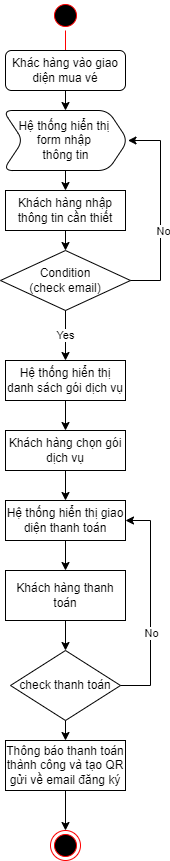

The diagram above was exported from draw.io. Its source (the exported page's mxGraphModel, read from the mxfile embedded in the PNG):
<mxGraphModel dx="1038" dy="579" grid="1" gridSize="10" guides="1" tooltips="1" connect="1" arrows="1" fold="1" page="1" pageScale="1" pageWidth="850" pageHeight="1100" math="0" shadow="0">
  <root>
    <mxCell id="0" />
    <mxCell id="1" parent="0" />
    <mxCell id="BpqCdJTHy5uT4D_Gl0hf-1" value="" style="ellipse;html=1;shape=startState;fillColor=#000000;strokeColor=#ff0000;" parent="1" vertex="1">
      <mxGeometry x="380" y="10" width="30" height="30" as="geometry" />
    </mxCell>
    <mxCell id="BpqCdJTHy5uT4D_Gl0hf-2" value="" style="edgeStyle=orthogonalEdgeStyle;html=1;verticalAlign=bottom;endArrow=open;endSize=8;strokeColor=#ff0000;rounded=0;entryX=0.5;entryY=0;entryDx=0;entryDy=0;" parent="1" source="BpqCdJTHy5uT4D_Gl0hf-1" edge="1">
      <mxGeometry relative="1" as="geometry">
        <mxPoint x="395" y="70" as="targetPoint" />
      </mxGeometry>
    </mxCell>
    <mxCell id="NxV3YZdYmbVRsGU6tE53-2" value="" style="endArrow=classic;html=1;rounded=0;entryX=0.5;entryY=0;entryDx=0;entryDy=0;exitX=0.5;exitY=1;exitDx=0;exitDy=0;" edge="1" parent="1" source="NxV3YZdYmbVRsGU6tE53-4" target="NxV3YZdYmbVRsGU6tE53-6">
      <mxGeometry width="50" height="50" relative="1" as="geometry">
        <mxPoint x="390" y="120" as="sourcePoint" />
        <mxPoint x="395" y="160" as="targetPoint" />
      </mxGeometry>
    </mxCell>
    <mxCell id="NxV3YZdYmbVRsGU6tE53-4" value="Khác hàng vào giao diện mua vé" style="rounded=1;whiteSpace=wrap;html=1;" vertex="1" parent="1">
      <mxGeometry x="335" y="60" width="120" height="40" as="geometry" />
    </mxCell>
    <mxCell id="NxV3YZdYmbVRsGU6tE53-6" value="Hệ thống hiển thị &lt;br&gt;form nhập &lt;br&gt;thông tin" style="shape=step;perimeter=stepPerimeter;whiteSpace=wrap;html=1;fixedSize=1;rounded=1;" vertex="1" parent="1">
      <mxGeometry x="332.5" y="120" width="125" height="60" as="geometry" />
    </mxCell>
    <mxCell id="NxV3YZdYmbVRsGU6tE53-11" value="Khách hàng nhập thông tin cần thiết" style="rounded=0;whiteSpace=wrap;html=1;" vertex="1" parent="1">
      <mxGeometry x="335" y="200" width="120" height="40" as="geometry" />
    </mxCell>
    <mxCell id="NxV3YZdYmbVRsGU6tE53-12" value="Condition&lt;br&gt;(check email)" style="rhombus;whiteSpace=wrap;html=1;" vertex="1" parent="1">
      <mxGeometry x="330" y="260" width="130" height="60" as="geometry" />
    </mxCell>
    <mxCell id="NxV3YZdYmbVRsGU6tE53-13" value="" style="endArrow=classic;html=1;rounded=0;exitX=0.5;exitY=1;exitDx=0;exitDy=0;entryX=0.5;entryY=0;entryDx=0;entryDy=0;" edge="1" parent="1" source="NxV3YZdYmbVRsGU6tE53-6" target="NxV3YZdYmbVRsGU6tE53-11">
      <mxGeometry width="50" height="50" relative="1" as="geometry">
        <mxPoint x="240" y="260" as="sourcePoint" />
        <mxPoint x="290" y="210" as="targetPoint" />
      </mxGeometry>
    </mxCell>
    <mxCell id="NxV3YZdYmbVRsGU6tE53-14" value="" style="endArrow=classic;html=1;rounded=0;exitX=0.5;exitY=1;exitDx=0;exitDy=0;entryX=0.5;entryY=0;entryDx=0;entryDy=0;" edge="1" parent="1" source="NxV3YZdYmbVRsGU6tE53-11" target="NxV3YZdYmbVRsGU6tE53-12">
      <mxGeometry width="50" height="50" relative="1" as="geometry">
        <mxPoint x="280" y="300" as="sourcePoint" />
        <mxPoint x="330" y="250" as="targetPoint" />
      </mxGeometry>
    </mxCell>
    <mxCell id="NxV3YZdYmbVRsGU6tE53-15" value="" style="endArrow=classic;html=1;rounded=0;exitX=1;exitY=0.5;exitDx=0;exitDy=0;entryX=1;entryY=0.5;entryDx=0;entryDy=0;" edge="1" parent="1" source="NxV3YZdYmbVRsGU6tE53-12" target="NxV3YZdYmbVRsGU6tE53-6">
      <mxGeometry width="50" height="50" relative="1" as="geometry">
        <mxPoint x="570" y="300" as="sourcePoint" />
        <mxPoint x="620" y="250" as="targetPoint" />
        <Array as="points">
          <mxPoint x="490" y="290" />
          <mxPoint x="490" y="150" />
        </Array>
      </mxGeometry>
    </mxCell>
    <mxCell id="NxV3YZdYmbVRsGU6tE53-16" value="No" style="edgeLabel;html=1;align=center;verticalAlign=middle;resizable=0;points=[];" vertex="1" connectable="0" parent="NxV3YZdYmbVRsGU6tE53-15">
      <mxGeometry x="-0.2056" y="-2" relative="1" as="geometry">
        <mxPoint as="offset" />
      </mxGeometry>
    </mxCell>
    <mxCell id="NxV3YZdYmbVRsGU6tE53-17" value="Hệ thống hiển thị danh sách gói dịch vụ" style="rounded=0;whiteSpace=wrap;html=1;" vertex="1" parent="1">
      <mxGeometry x="335" y="370" width="120" height="40" as="geometry" />
    </mxCell>
    <mxCell id="NxV3YZdYmbVRsGU6tE53-18" value="Yes" style="endArrow=classic;html=1;rounded=0;exitX=0.5;exitY=1;exitDx=0;exitDy=0;entryX=0.5;entryY=0;entryDx=0;entryDy=0;" edge="1" parent="1" source="NxV3YZdYmbVRsGU6tE53-12" target="NxV3YZdYmbVRsGU6tE53-17">
      <mxGeometry width="50" height="50" relative="1" as="geometry">
        <mxPoint x="250" y="340" as="sourcePoint" />
        <mxPoint x="300" y="290" as="targetPoint" />
      </mxGeometry>
    </mxCell>
    <mxCell id="NxV3YZdYmbVRsGU6tE53-19" value="Khách hàng chọn gói dịch vụ" style="rounded=0;whiteSpace=wrap;html=1;" vertex="1" parent="1">
      <mxGeometry x="335" y="440" width="120" height="40" as="geometry" />
    </mxCell>
    <mxCell id="NxV3YZdYmbVRsGU6tE53-20" value="Hệ thống hiển thị giao diện thanh toán" style="rounded=0;whiteSpace=wrap;html=1;" vertex="1" parent="1">
      <mxGeometry x="335" y="510" width="120" height="40" as="geometry" />
    </mxCell>
    <mxCell id="NxV3YZdYmbVRsGU6tE53-21" value="" style="endArrow=classic;html=1;rounded=0;exitX=0.5;exitY=1;exitDx=0;exitDy=0;" edge="1" parent="1" source="NxV3YZdYmbVRsGU6tE53-17" target="NxV3YZdYmbVRsGU6tE53-19">
      <mxGeometry width="50" height="50" relative="1" as="geometry">
        <mxPoint x="270" y="450" as="sourcePoint" />
        <mxPoint x="320" y="400" as="targetPoint" />
      </mxGeometry>
    </mxCell>
    <mxCell id="NxV3YZdYmbVRsGU6tE53-22" value="" style="endArrow=classic;html=1;rounded=0;exitX=0.5;exitY=1;exitDx=0;exitDy=0;entryX=0.5;entryY=0;entryDx=0;entryDy=0;" edge="1" parent="1" source="NxV3YZdYmbVRsGU6tE53-19" target="NxV3YZdYmbVRsGU6tE53-20">
      <mxGeometry width="50" height="50" relative="1" as="geometry">
        <mxPoint x="250" y="530" as="sourcePoint" />
        <mxPoint x="300" y="480" as="targetPoint" />
      </mxGeometry>
    </mxCell>
    <mxCell id="NxV3YZdYmbVRsGU6tE53-23" value="Khách hàng thanh toán" style="rounded=0;whiteSpace=wrap;html=1;" vertex="1" parent="1">
      <mxGeometry x="335" y="580" width="120" height="50" as="geometry" />
    </mxCell>
    <mxCell id="NxV3YZdYmbVRsGU6tE53-24" value="" style="endArrow=classic;html=1;rounded=0;exitX=0.5;exitY=1;exitDx=0;exitDy=0;entryX=0.5;entryY=0;entryDx=0;entryDy=0;" edge="1" parent="1" source="NxV3YZdYmbVRsGU6tE53-20" target="NxV3YZdYmbVRsGU6tE53-23">
      <mxGeometry width="50" height="50" relative="1" as="geometry">
        <mxPoint x="250" y="590" as="sourcePoint" />
        <mxPoint x="300" y="540" as="targetPoint" />
      </mxGeometry>
    </mxCell>
    <mxCell id="NxV3YZdYmbVRsGU6tE53-26" value="check thanh toán" style="rhombus;whiteSpace=wrap;html=1;" vertex="1" parent="1">
      <mxGeometry x="340" y="660" width="110" height="70" as="geometry" />
    </mxCell>
    <mxCell id="NxV3YZdYmbVRsGU6tE53-27" value="" style="endArrow=classic;html=1;rounded=0;exitX=0.5;exitY=1;exitDx=0;exitDy=0;entryX=0.5;entryY=0;entryDx=0;entryDy=0;" edge="1" parent="1" source="NxV3YZdYmbVRsGU6tE53-23" target="NxV3YZdYmbVRsGU6tE53-26">
      <mxGeometry width="50" height="50" relative="1" as="geometry">
        <mxPoint x="270" y="670" as="sourcePoint" />
        <mxPoint x="320" y="620" as="targetPoint" />
      </mxGeometry>
    </mxCell>
    <mxCell id="NxV3YZdYmbVRsGU6tE53-28" value="" style="endArrow=classic;html=1;rounded=0;exitX=1;exitY=0.5;exitDx=0;exitDy=0;entryX=1;entryY=0.5;entryDx=0;entryDy=0;" edge="1" parent="1" source="NxV3YZdYmbVRsGU6tE53-26" target="NxV3YZdYmbVRsGU6tE53-20">
      <mxGeometry width="50" height="50" relative="1" as="geometry">
        <mxPoint x="540" y="690" as="sourcePoint" />
        <mxPoint x="590" y="640" as="targetPoint" />
        <Array as="points">
          <mxPoint x="480" y="695" />
          <mxPoint x="480" y="530" />
        </Array>
      </mxGeometry>
    </mxCell>
    <mxCell id="NxV3YZdYmbVRsGU6tE53-29" value="No" style="edgeLabel;html=1;align=center;verticalAlign=middle;resizable=0;points=[];" vertex="1" connectable="0" parent="NxV3YZdYmbVRsGU6tE53-28">
      <mxGeometry x="-0.2418" relative="1" as="geometry">
        <mxPoint as="offset" />
      </mxGeometry>
    </mxCell>
    <mxCell id="NxV3YZdYmbVRsGU6tE53-30" value="" style="endArrow=classic;html=1;rounded=0;exitX=0.5;exitY=1;exitDx=0;exitDy=0;entryX=0.5;entryY=0;entryDx=0;entryDy=0;" edge="1" parent="1" source="NxV3YZdYmbVRsGU6tE53-26" target="NxV3YZdYmbVRsGU6tE53-31">
      <mxGeometry width="50" height="50" relative="1" as="geometry">
        <mxPoint x="200" y="710" as="sourcePoint" />
        <mxPoint x="250" y="660" as="targetPoint" />
      </mxGeometry>
    </mxCell>
    <mxCell id="NxV3YZdYmbVRsGU6tE53-31" value="Thông báo thanh toán thành công và tạo QR gửi về email đăng ký" style="rounded=0;whiteSpace=wrap;html=1;" vertex="1" parent="1">
      <mxGeometry x="335" y="750" width="120" height="50" as="geometry" />
    </mxCell>
    <mxCell id="NxV3YZdYmbVRsGU6tE53-32" value="" style="ellipse;html=1;shape=endState;fillColor=#000000;strokeColor=#ff0000;" vertex="1" parent="1">
      <mxGeometry x="380" y="840" width="30" height="30" as="geometry" />
    </mxCell>
    <mxCell id="NxV3YZdYmbVRsGU6tE53-33" value="" style="endArrow=classic;html=1;rounded=0;exitX=0.5;exitY=1;exitDx=0;exitDy=0;entryX=0.5;entryY=0;entryDx=0;entryDy=0;" edge="1" parent="1" source="NxV3YZdYmbVRsGU6tE53-31" target="NxV3YZdYmbVRsGU6tE53-32">
      <mxGeometry width="50" height="50" relative="1" as="geometry">
        <mxPoint x="460" y="720" as="sourcePoint" />
        <mxPoint x="510" y="670" as="targetPoint" />
      </mxGeometry>
    </mxCell>
  </root>
</mxGraphModel>